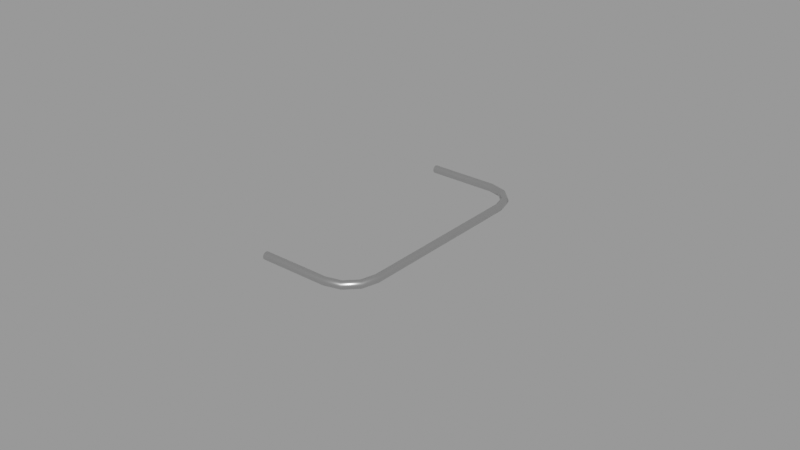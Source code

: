 # Source: four-switch-bar.blend  (saved by Blender 2.83.18; exported with 4.5.12 LTS)
import bpy
from mathutils import Matrix  # noqa: F401  (used for matrix-valued properties, if any)

bpy.ops.wm.read_factory_settings(use_empty=True)
scene = bpy.context.scene
scene.name = 'Empty'

# ---- materials (node trees are filled in below, after node groups)
mat_metalmaterial_001 = bpy.data.materials.new('MetalMaterial.001')
mat_metalmaterial_001.use_transparent_shadow = False

# ---- node groups
ng_auto_smooth = bpy.data.node_groups.new('Auto Smooth', 'GeometryNodeTree')
_s = ng_auto_smooth.interface.new_socket(name='Geometry', in_out='OUTPUT', socket_type='NodeSocketGeometry')
_s = ng_auto_smooth.interface.new_socket(name='Geometry', in_out='INPUT', socket_type='NodeSocketGeometry')
_s = ng_auto_smooth.interface.new_socket(name='Angle', in_out='INPUT', socket_type='NodeSocketFloat')
_s.subtype = 'ANGLE'
_s.min_value = 0.0
_s.max_value = 3.142
ng_auto_smooth.is_modifier = True
_N = ng_auto_smooth.nodes; _L = ng_auto_smooth.links
n0 = _N.new('NodeGroupOutput'); n0.name = 'Group Output'; n0.location = (480, -100)
n1 = _N.new('NodeGroupInput'); n1.name = 'Group Input'; n1.location = (-420, -300)
n2 = _N.new('NodeGroupInput'); n2.name = 'Group Input.001'; n2.location = (-60, -100)
n3 = _N.new('GeometryNodeSetShadeSmooth'); n3.name = 'Set Shade Smooth'; n3.location = (120, -100)
n3.domain = 'EDGE'
n4 = _N.new('GeometryNodeSetShadeSmooth'); n4.name = 'Set Shade Smooth.001'; n4.location = (300, -100)
n5 = _N.new('GeometryNodeInputMeshEdgeAngle'); n5.name = 'Edge Angle'; n5.location = (-420, -220)
n6 = _N.new('GeometryNodeInputEdgeSmooth'); n6.name = 'Is Edge Smooth'; n6.location = (-60, -160)
n7 = _N.new('GeometryNodeInputShadeSmooth'); n7.name = 'Is Face Smooth'; n7.location = (-240, -340)
n8 = _N.new('FunctionNodeBooleanMath'); n8.name = 'Boolean Math'; n8.location = (-60, -220)
n9 = _N.new('FunctionNodeCompare'); n9.name = 'Compare'; n9.location = (-240, -180)
n9.operation = 'LESS_EQUAL'
_L.new(n5.outputs[0], n9.inputs[0])
_L.new(n4.outputs[0], n0.inputs[0])
_L.new(n1.outputs[1], n9.inputs[1])
_L.new(n9.outputs[0], n8.inputs[0])
_L.new(n7.outputs[0], n8.inputs[1])
_L.new(n2.outputs[0], n3.inputs[0])
_L.new(n6.outputs[0], n3.inputs[1])
_L.new(n3.outputs[0], n4.inputs[0])
_L.new(n8.outputs[0], n3.inputs[2])
n0.is_active_output = True

# ---- material node trees
mat_metalmaterial_001.use_nodes = True; mat_metalmaterial_001.node_tree.nodes.clear()
_N = mat_metalmaterial_001.node_tree.nodes; _L = mat_metalmaterial_001.node_tree.links
n0 = _N.new('ShaderNodeBsdfPrincipled'); n0.name = 'Principled BSDF'; n0.location = (10, 300)
n0.distribution = 'GGX'
n0.subsurface_method = 'BURLEY'
n0.inputs[0].default_value = (0.6038, 0.6038, 0.6038, 1.0)
n0.inputs[1].default_value = 1.0
n0.inputs[2].default_value = 0.3
n0.inputs[3].default_value = 1.45
n0.inputs[13].default_value = 1.0
n0.inputs[27].default_value = (0.0, 0.0, 0.0, 1.0)
n0.inputs[28].default_value = 1.0
n1 = _N.new('ShaderNodeOutputMaterial'); n1.name = 'Material Output'; n1.location = (300, 300)
_L.new(n0.outputs[0], n1.inputs[0])
n1.is_active_output = True

# ---- meshes
me_plane_001 = bpy.data.meshes.new('Plane.001')
me_plane_001.from_pydata([(-0.01, -0.03692, 0.000625), (-0.01, -0.03737, 0.001083), (-0.01, -0.038, 0.00125), (-0.01, -0.03862, 0.001083), (-0.01, -0.03908, 0.000625), (-0.01, -0.03925, 1.048e-09), (-0.01, -0.03908, -0.000625), (-0.01, -0.03863, -0.001083), (-0.01, -0.038, -0.00125), (-0.01, -0.03737, -0.001083), (-0.01, -0.03692, -0.000625), (-0.01, -0.03675, -1.164e-09), (0.01186, -0.03693, 0.000625), (0.01192, -0.03738, 0.001083), (0.012, -0.038, 0.00125), (0.01208, -0.03862, 0.001083), (0.01214, -0.03907, 0.000625), (0.01216, -0.03924, 9.895e-10), (0.01214, -0.03907, -0.000625), (0.01208, -0.03862, -0.001083), (0.012, -0.038, -0.00125), (0.01192, -0.03738, -0.001083), (0.01186, -0.03693, -0.000625), (0.01184, -0.03676, -1.222e-09), (0.01646, -0.03572, 0.000625), (0.01669, -0.03612, 0.001083), (0.017, -0.03666, 0.00125), (0.01731, -0.0372, 0.001083), (0.01754, -0.0376, 0.000625), (0.01763, -0.03774, 9.895e-10), (0.01754, -0.0376, -0.000625), (0.01731, -0.0372, -0.001083), (0.017, -0.03666, -0.00125), (0.01669, -0.03612, -0.001083), (0.01646, -0.03572, -0.000625), (0.01638, -0.03558, -1.193e-09), (0.01972, -0.03246, 0.000625), (0.02012, -0.03269, 0.001083), (0.02066, -0.033, 0.00125), (0.0212, -0.03331, 0.001083), (0.0216, -0.03354, 0.000625), (0.02174, -0.03362, 9.895e-10), (0.0216, -0.03354, -0.000625), (0.0212, -0.03331, -0.001083), (0.02066, -0.033, -0.00125), (0.02012, -0.03269, -0.001083), (0.01972, -0.03246, -0.000625), (0.01958, -0.03238, -1.208e-09), (0.02093, -0.02786, 0.000625), (0.02138, -0.02792, 0.001083), (0.022, -0.028, 0.00125), (0.02262, -0.02808, 0.001083), (0.02307, -0.02814, 0.000625), (0.02324, -0.02816, 1.004e-09), (0.02307, -0.02814, -0.000625), (0.02262, -0.02808, -0.001083), (0.022, -0.028, -0.00125), (0.02138, -0.02792, -0.001083), (0.02093, -0.02786, -0.000625), (0.02076, -0.02784, -1.19e-09), (0.02093, 0.02786, 0.000625), (0.02138, 0.02792, 0.001083), (0.022, 0.028, 0.00125), (0.02262, 0.02808, 0.001083), (0.02307, 0.02814, 0.000625), (0.02324, 0.02816, 1.004e-09), (0.02307, 0.02814, -0.000625), (0.02262, 0.02808, -0.001083), (0.022, 0.028, -0.00125), (0.02138, 0.02792, -0.001083), (0.02093, 0.02786, -0.000625), (0.02076, 0.02784, -1.19e-09), (0.01972, 0.03246, 0.000625), (0.02012, 0.03269, 0.001083), (0.02066, 0.033, 0.00125), (0.0212, 0.03331, 0.001083), (0.0216, 0.03354, 0.000625), (0.02174, 0.03362, 9.895e-10), (0.0216, 0.03354, -0.000625), (0.0212, 0.03331, -0.001083), (0.02066, 0.033, -0.00125), (0.02012, 0.03269, -0.001083), (0.01972, 0.03246, -0.000625), (0.01958, 0.03238, -1.208e-09), (0.01646, 0.03572, 0.000625), (0.01669, 0.03612, 0.001083), (0.017, 0.03666, 0.00125), (0.01731, 0.0372, 0.001083), (0.01754, 0.0376, 0.000625), (0.01763, 0.03774, 9.895e-10), (0.01754, 0.0376, -0.000625), (0.01731, 0.0372, -0.001083), (0.017, 0.03666, -0.00125), (0.01669, 0.03612, -0.001083), (0.01646, 0.03572, -0.000625), (0.01638, 0.03558, -1.193e-09), (0.01186, 0.03693, 0.000625), (0.01192, 0.03738, 0.001083), (0.012, 0.038, 0.00125), (0.01208, 0.03862, 0.001083), (0.01214, 0.03907, 0.000625), (0.01216, 0.03924, 9.895e-10), (0.01214, 0.03907, -0.000625), (0.01208, 0.03862, -0.001083), (0.012, 0.038, -0.00125), (0.01192, 0.03738, -0.001083), (0.01186, 0.03693, -0.000625), (0.01184, 0.03676, -1.222e-09), (-0.01, 0.03692, 0.000625), (-0.01, 0.03737, 0.001083), (-0.01, 0.038, 0.00125), (-0.01, 0.03862, 0.001083), (-0.01, 0.03908, 0.000625), (-0.01, 0.03925, 1.048e-09), (-0.01, 0.03908, -0.000625), (-0.01, 0.03863, -0.001083), (-0.01, 0.038, -0.00125), (-0.01, 0.03737, -0.001083), (-0.01, 0.03692, -0.000625), (-0.01, 0.03675, -1.164e-09)], [], [(0, 12, 23, 11), (1, 13, 12, 0), (2, 14, 13, 1), (3, 15, 14, 2), (4, 16, 15, 3), (5, 17, 16, 4), (6, 18, 17, 5), (7, 19, 18, 6), (8, 20, 19, 7), (9, 21, 20, 8), (10, 22, 21, 9), (11, 23, 22, 10), (12, 24, 35, 23), (13, 25, 24, 12), (14, 26, 25, 13), (15, 27, 26, 14), (16, 28, 27, 15), (17, 29, 28, 16), (18, 30, 29, 17), (19, 31, 30, 18), (20, 32, 31, 19), (21, 33, 32, 20), (22, 34, 33, 21), (23, 35, 34, 22), (24, 36, 47, 35), (25, 37, 36, 24), (26, 38, 37, 25), (27, 39, 38, 26), (28, 40, 39, 27), (29, 41, 40, 28), (30, 42, 41, 29), (31, 43, 42, 30), (32, 44, 43, 31), (33, 45, 44, 32), (34, 46, 45, 33), (35, 47, 46, 34), (36, 48, 59, 47), (37, 49, 48, 36), (38, 50, 49, 37), (39, 51, 50, 38), (40, 52, 51, 39), (41, 53, 52, 40), (42, 54, 53, 41), (43, 55, 54, 42), (44, 56, 55, 43), (45, 57, 56, 44), (46, 58, 57, 45), (47, 59, 58, 46), (48, 60, 71, 59), (49, 61, 60, 48), (50, 62, 61, 49), (51, 63, 62, 50), (52, 64, 63, 51), (53, 65, 64, 52), (54, 66, 65, 53), (55, 67, 66, 54), (56, 68, 67, 55), (57, 69, 68, 56), (58, 70, 69, 57), (59, 71, 70, 58), (60, 72, 83, 71), (61, 73, 72, 60), (62, 74, 73, 61), (63, 75, 74, 62), (64, 76, 75, 63), (65, 77, 76, 64), (66, 78, 77, 65), (67, 79, 78, 66), (68, 80, 79, 67), (69, 81, 80, 68), (70, 82, 81, 69), (71, 83, 82, 70), (72, 84, 95, 83), (73, 85, 84, 72), (74, 86, 85, 73), (75, 87, 86, 74), (76, 88, 87, 75), (77, 89, 88, 76), (78, 90, 89, 77), (79, 91, 90, 78), (80, 92, 91, 79), (81, 93, 92, 80), (82, 94, 93, 81), (83, 95, 94, 82), (84, 96, 107, 95), (85, 97, 96, 84), (86, 98, 97, 85), (87, 99, 98, 86), (88, 100, 99, 87), (89, 101, 100, 88), (90, 102, 101, 89), (91, 103, 102, 90), (92, 104, 103, 91), (93, 105, 104, 92), (94, 106, 105, 93), (95, 107, 106, 94), (96, 108, 119, 107), (97, 109, 108, 96), (98, 110, 109, 97), (99, 111, 110, 98), (100, 112, 111, 99), (101, 113, 112, 100), (102, 114, 113, 101), (103, 115, 114, 102), (104, 116, 115, 103), (105, 117, 116, 104), (106, 118, 117, 105), (107, 119, 118, 106)])
me_plane_001.polygons.foreach_set('use_smooth', [True] * 108)
_uv = me_plane_001.uv_layers.new(name='UVMap')
_uv.uv.foreach_set('vector', [0.0, 1.0, 0.1111, 1.0, 0.1111, 0.9167, 0.0, 0.9167, 0.0, 0.08333, 0.1111, 0.08333, 0.1111, 0.0, 0.0, 0.0, 0.0, 0.1667, 0.1111, 0.1667, 0.1111, 0.08333, 0.0, 0.08333, 0.0, 0.25, 0.1111, 0.25, 0.1111, 0.1667, 0.0, 0.1667, 0.0, 0.3333, 0.1111, 0.3333, 0.1111, 0.25, 0.0, 0.25, 0.0, 0.4167, 0.1111, 0.4167, 0.1111, 0.3333, 0.0, 0.3333, 0.0, 0.5, 0.1111, 0.5, 0.1111, 0.4167, 0.0, 0.4167, 0.0, 0.5833, 0.1111, 0.5833, 0.1111, 0.5, 0.0, 0.5, 0.0, 0.6667, 0.1111, 0.6667, 0.1111, 0.5833, 0.0, 0.5833, 0.0, 0.75, 0.1111, 0.75, 0.1111, 0.6667, 0.0, 0.6667, 0.0, 0.8333, 0.1111, 0.8333, 0.1111, 0.75, 0.0, 0.75, 0.0, 0.9167, 0.1111, 0.9167, 0.1111, 0.8333, 0.0, 0.8333, 0.1111, 1.0, 0.2222, 1.0, 0.2222, 0.9167, 0.1111, 0.9167, 0.1111, 0.08333, 0.2222, 0.08333, 0.2222, 0.0, 0.1111, 0.0, 0.1111, 0.1667, 0.2222, 0.1667, 0.2222, 0.08333, 0.1111, 0.08333, 0.1111, 0.25, 0.2222, 0.25, 0.2222, 0.1667, 0.1111, 0.1667, 0.1111, 0.3333, 0.2222, 0.3333, 0.2222, 0.25, 0.1111, 0.25, 0.1111, 0.4167, 0.2222, 0.4167, 0.2222, 0.3333, 0.1111, 0.3333, 0.1111, 0.5, 0.2222, 0.5, 0.2222, 0.4167, 0.1111, 0.4167, 0.1111, 0.5833, 0.2222, 0.5833, 0.2222, 0.5, 0.1111, 0.5, 0.1111, 0.6667, 0.2222, 0.6667, 0.2222, 0.5833, 0.1111, 0.5833, 0.1111, 0.75, 0.2222, 0.75, 0.2222, 0.6667, 0.1111, 0.6667, 0.1111, 0.8333, 0.2222, 0.8333, 0.2222, 0.75, 0.1111, 0.75, 0.1111, 0.9167, 0.2222, 0.9167, 0.2222, 0.8333, 0.1111, 0.8333, 0.2222, 1.0, 0.3333, 1.0, 0.3333, 0.9167, 0.2222, 0.9167, 0.2222, 0.08333, 0.3333, 0.08333, 0.3333, 0.0, 0.2222, 0.0, 0.2222, 0.1667, 0.3333, 0.1667, 0.3333, 0.08333, 0.2222, 0.08333, 0.2222, 0.25, 0.3333, 0.25, 0.3333, 0.1667, 0.2222, 0.1667, 0.2222, 0.3333, 0.3333, 0.3333, 0.3333, 0.25, 0.2222, 0.25, 0.2222, 0.4167, 0.3333, 0.4167, 0.3333, 0.3333, 0.2222, 0.3333, 0.2222, 0.5, 0.3333, 0.5, 0.3333, 0.4167, 0.2222, 0.4167, 0.2222, 0.5833, 0.3333, 0.5833, 0.3333, 0.5, 0.2222, 0.5, 0.2222, 0.6667, 0.3333, 0.6667, 0.3333, 0.5833, 0.2222, 0.5833, 0.2222, 0.75, 0.3333, 0.75, 0.3333, 0.6667, 0.2222, 0.6667, 0.2222, 0.8333, 0.3333, 0.8333, 0.3333, 0.75, 0.2222, 0.75, 0.2222, 0.9167, 0.3333, 0.9167, 0.3333, 0.8333, 0.2222, 0.8333, 0.3333, 1.0, 0.4444, 1.0, 0.4444, 0.9167, 0.3333, 0.9167, 0.3333, 0.08333, 0.4444, 0.08333, 0.4444, 0.0, 0.3333, 0.0, 0.3333, 0.1667, 0.4444, 0.1667, 0.4444, 0.08333, 0.3333, 0.08333, 0.3333, 0.25, 0.4444, 0.25, 0.4444, 0.1667, 0.3333, 0.1667, 0.3333, 0.3333, 0.4444, 0.3333, 0.4444, 0.25, 0.3333, 0.25, 0.3333, 0.4167, 0.4444, 0.4167, 0.4444, 0.3333, 0.3333, 0.3333, 0.3333, 0.5, 0.4444, 0.5, 0.4444, 0.4167, 0.3333, 0.4167, 0.3333, 0.5833, 0.4444, 0.5833, 0.4444, 0.5, 0.3333, 0.5, 0.3333, 0.6667, 0.4444, 0.6667, 0.4444, 0.5833, 0.3333, 0.5833, 0.3333, 0.75, 0.4444, 0.75, 0.4444, 0.6667, 0.3333, 0.6667, 0.3333, 0.8333, 0.4444, 0.8333, 0.4444, 0.75, 0.3333, 0.75, 0.3333, 0.9167, 0.4444, 0.9167, 0.4444, 0.8333, 0.3333, 0.8333, 0.4444, 1.0, 0.5556, 1.0, 0.5556, 0.9167, 0.4444, 0.9167, 0.4444, 0.08333, 0.5556, 0.08333, 0.5556, 0.0, 0.4444, 0.0, 0.4444, 0.1667, 0.5556, 0.1667, 0.5556, 0.08333, 0.4444, 0.08333, 0.4444, 0.25, 0.5556, 0.25, 0.5556, 0.1667, 0.4444, 0.1667, 0.4444, 0.3333, 0.5556, 0.3333, 0.5556, 0.25, 0.4444, 0.25, 0.4444, 0.4167, 0.5556, 0.4167, 0.5556, 0.3333, 0.4444, 0.3333, 0.4444, 0.5, 0.5556, 0.5, 0.5556, 0.4167, 0.4444, 0.4167, 0.4444, 0.5833, 0.5556, 0.5833, 0.5556, 0.5, 0.4444, 0.5, 0.4444, 0.6667, 0.5556, 0.6667, 0.5556, 0.5833, 0.4444, 0.5833, 0.4444, 0.75, 0.5556, 0.75, 0.5556, 0.6667, 0.4444, 0.6667, 0.4444, 0.8333, 0.5556, 0.8333, 0.5556, 0.75, 0.4444, 0.75, 0.4444, 0.9167, 0.5556, 0.9167, 0.5556, 0.8333, 0.4444, 0.8333, 0.5556, 1.0, 0.6667, 1.0, 0.6667, 0.9167, 0.5556, 0.9167, 0.5556, 0.08333, 0.6667, 0.08333, 0.6667, 0.0, 0.5556, 0.0, 0.5556, 0.1667, 0.6667, 0.1667, 0.6667, 0.08333, 0.5556, 0.08333, 0.5556, 0.25, 0.6667, 0.25, 0.6667, 0.1667, 0.5556, 0.1667, 0.5556, 0.3333, 0.6667, 0.3333, 0.6667, 0.25, 0.5556, 0.25, 0.5556, 0.4167, 0.6667, 0.4167, 0.6667, 0.3333, 0.5556, 0.3333, 0.5556, 0.5, 0.6667, 0.5, 0.6667, 0.4167, 0.5556, 0.4167, 0.5556, 0.5833, 0.6667, 0.5833, 0.6667, 0.5, 0.5556, 0.5, 0.5556, 0.6667, 0.6667, 0.6667, 0.6667, 0.5833, 0.5556, 0.5833, 0.5556, 0.75, 0.6667, 0.75, 0.6667, 0.6667, 0.5556, 0.6667, 0.5556, 0.8333, 0.6667, 0.8333, 0.6667, 0.75, 0.5556, 0.75, 0.5556, 0.9167, 0.6667, 0.9167, 0.6667, 0.8333, 0.5556, 0.8333, 0.6667, 1.0, 0.7778, 1.0, 0.7778, 0.9167, 0.6667, 0.9167, 0.6667, 0.08333, 0.7778, 0.08333, 0.7778, 0.0, 0.6667, 0.0, 0.6667, 0.1667, 0.7778, 0.1667, 0.7778, 0.08333, 0.6667, 0.08333, 0.6667, 0.25, 0.7778, 0.25, 0.7778, 0.1667, 0.6667, 0.1667, 0.6667, 0.3333, 0.7778, 0.3333, 0.7778, 0.25, 0.6667, 0.25, 0.6667, 0.4167, 0.7778, 0.4167, 0.7778, 0.3333, 0.6667, 0.3333, 0.6667, 0.5, 0.7778, 0.5, 0.7778, 0.4167, 0.6667, 0.4167, 0.6667, 0.5833, 0.7778, 0.5833, 0.7778, 0.5, 0.6667, 0.5, 0.6667, 0.6667, 0.7778, 0.6667, 0.7778, 0.5833, 0.6667, 0.5833, 0.6667, 0.75, 0.7778, 0.75, 0.7778, 0.6667, 0.6667, 0.6667, 0.6667, 0.8333, 0.7778, 0.8333, 0.7778, 0.75, 0.6667, 0.75, 0.6667, 0.9167, 0.7778, 0.9167, 0.7778, 0.8333, 0.6667, 0.8333, 0.7778, 1.0, 0.8889, 1.0, 0.8889, 0.9167, 0.7778, 0.9167, 0.7778, 0.08333, 0.8889, 0.08333, 0.8889, 0.0, 0.7778, 0.0, 0.7778, 0.1667, 0.8889, 0.1667, 0.8889, 0.08333, 0.7778, 0.08333, 0.7778, 0.25, 0.8889, 0.25, 0.8889, 0.1667, 0.7778, 0.1667, 0.7778, 0.3333, 0.8889, 0.3333, 0.8889, 0.25, 0.7778, 0.25, 0.7778, 0.4167, 0.8889, 0.4167, 0.8889, 0.3333, 0.7778, 0.3333, 0.7778, 0.5, 0.8889, 0.5, 0.8889, 0.4167, 0.7778, 0.4167, 0.7778, 0.5833, 0.8889, 0.5833, 0.8889, 0.5, 0.7778, 0.5, 0.7778, 0.6667, 0.8889, 0.6667, 0.8889, 0.5833, 0.7778, 0.5833, 0.7778, 0.75, 0.8889, 0.75, 0.8889, 0.6667, 0.7778, 0.6667, 0.7778, 0.8333, 0.8889, 0.8333, 0.8889, 0.75, 0.7778, 0.75, 0.7778, 0.9167, 0.8889, 0.9167, 0.8889, 0.8333, 0.7778, 0.8333, 0.8889, 1.0, 1.0, 1.0, 1.0, 0.9167, 0.8889, 0.9167, 0.8889, 0.08333, 1.0, 0.08333, 1.0, 0.0, 0.8889, 0.0, 0.8889, 0.1667, 1.0, 0.1667, 1.0, 0.08333, 0.8889, 0.08333, 0.8889, 0.25, 1.0, 0.25, 1.0, 0.1667, 0.8889, 0.1667, 0.8889, 0.3333, 1.0, 0.3333, 1.0, 0.25, 0.8889, 0.25, 0.8889, 0.4167, 1.0, 0.4167, 1.0, 0.3333, 0.8889, 0.3333, 0.8889, 0.5, 1.0, 0.5, 1.0, 0.4167, 0.8889, 0.4167, 0.8889, 0.5833, 1.0, 0.5833, 1.0, 0.5, 0.8889, 0.5, 0.8889, 0.6667, 1.0, 0.6667, 1.0, 0.5833, 0.8889, 0.5833, 0.8889, 0.75, 1.0, 0.75, 1.0, 0.6667, 0.8889, 0.6667, 0.8889, 0.8333, 1.0, 0.8333, 1.0, 0.75, 0.8889, 0.75, 0.8889, 0.9167, 1.0, 0.9167, 1.0, 0.8333, 0.8889, 0.8333])
me_plane_001.materials.append(mat_metalmaterial_001)
me_plane_001.use_remesh_fix_poles = True
me_plane_001.use_remesh_preserve_attributes = False
me_plane_001.use_mirror_y = True
me_plane_001.use_mirror_vertex_groups = False
me_plane_001.update()

# ---- objects
ob_guard = bpy.data.objects.new('Guard', me_plane_001)

# ---- transforms, parenting, visibility, modifiers, constraints
ob_guard.location = (-0.005, 0.0, 0.0)
ob_guard.lineart.crease_threshold = 0.0
ob_guard.use_mesh_mirror_y = True
_m = ob_guard.modifiers.new('Auto Smooth', 'NODES')
_m.node_group = ng_auto_smooth
_gi = [s.identifier for s in ng_auto_smooth.interface.items_tree if s.item_type == 'SOCKET' and s.in_out == 'INPUT']
_m[_gi[1]] = 0.8727  # Angle

# ---- collection membership
scene.collection.objects.link(ob_guard)

# ---- scene / render settings (as saved in the file)
scene.frame_start = 1; scene.frame_end = 250; scene.frame_set(1)
scene.render.engine = 'BLENDER_EEVEE_NEXT'
scene.render.image_settings.exr_codec = 'NONE'
scene.render.simplify_subdivision_render = 0
scene.render.simplify_child_particles_render = 0.0
scene.cycles.use_denoising = False
scene.cycles.samples = 128
scene.cycles.sampling_pattern = 'TABULATED_SOBOL'
scene.cycles.use_adaptive_sampling = False
scene.cycles.use_light_tree = False
scene.view_settings.view_transform = 'Filmic'
bpy.context.view_layer.update()

# ---- added for rendering (the .blend has no active camera and no usable light): camera, sun + grey world if the file has none
cam_auto = bpy.data.cameras.new('AutoCamera')
cam_auto.lens = 50.0
cam_auto.sensor_width = 36.0
cam_auto.clip_end = 1000.0
ob_auto_camera = bpy.data.objects.new('AutoCamera', cam_auto)
scene.collection.objects.link(ob_auto_camera)
ob_auto_camera.location = (0.186665, -0.222054, 0.148036)
ob_auto_camera.rotation_euler = (1.09748, -7.21219e-08, 0.694738)
scene.camera = ob_auto_camera
light_auto_sun = bpy.data.lights.new('AutoSun', 'SUN')
light_auto_sun.energy = 3.0
light_auto_sun.angle = 0.0523599
ob_auto_sun = bpy.data.objects.new('AutoSun', light_auto_sun)
scene.collection.objects.link(ob_auto_sun)
ob_auto_sun.rotation_euler = (0.872665, 0.174533, 0.523599)
if scene.world is None:
    world_auto = bpy.data.worlds.new('AutoWorld')
    world_auto.color = (0.3, 0.3, 0.3)
    scene.world = world_auto
bpy.context.view_layer.update()

